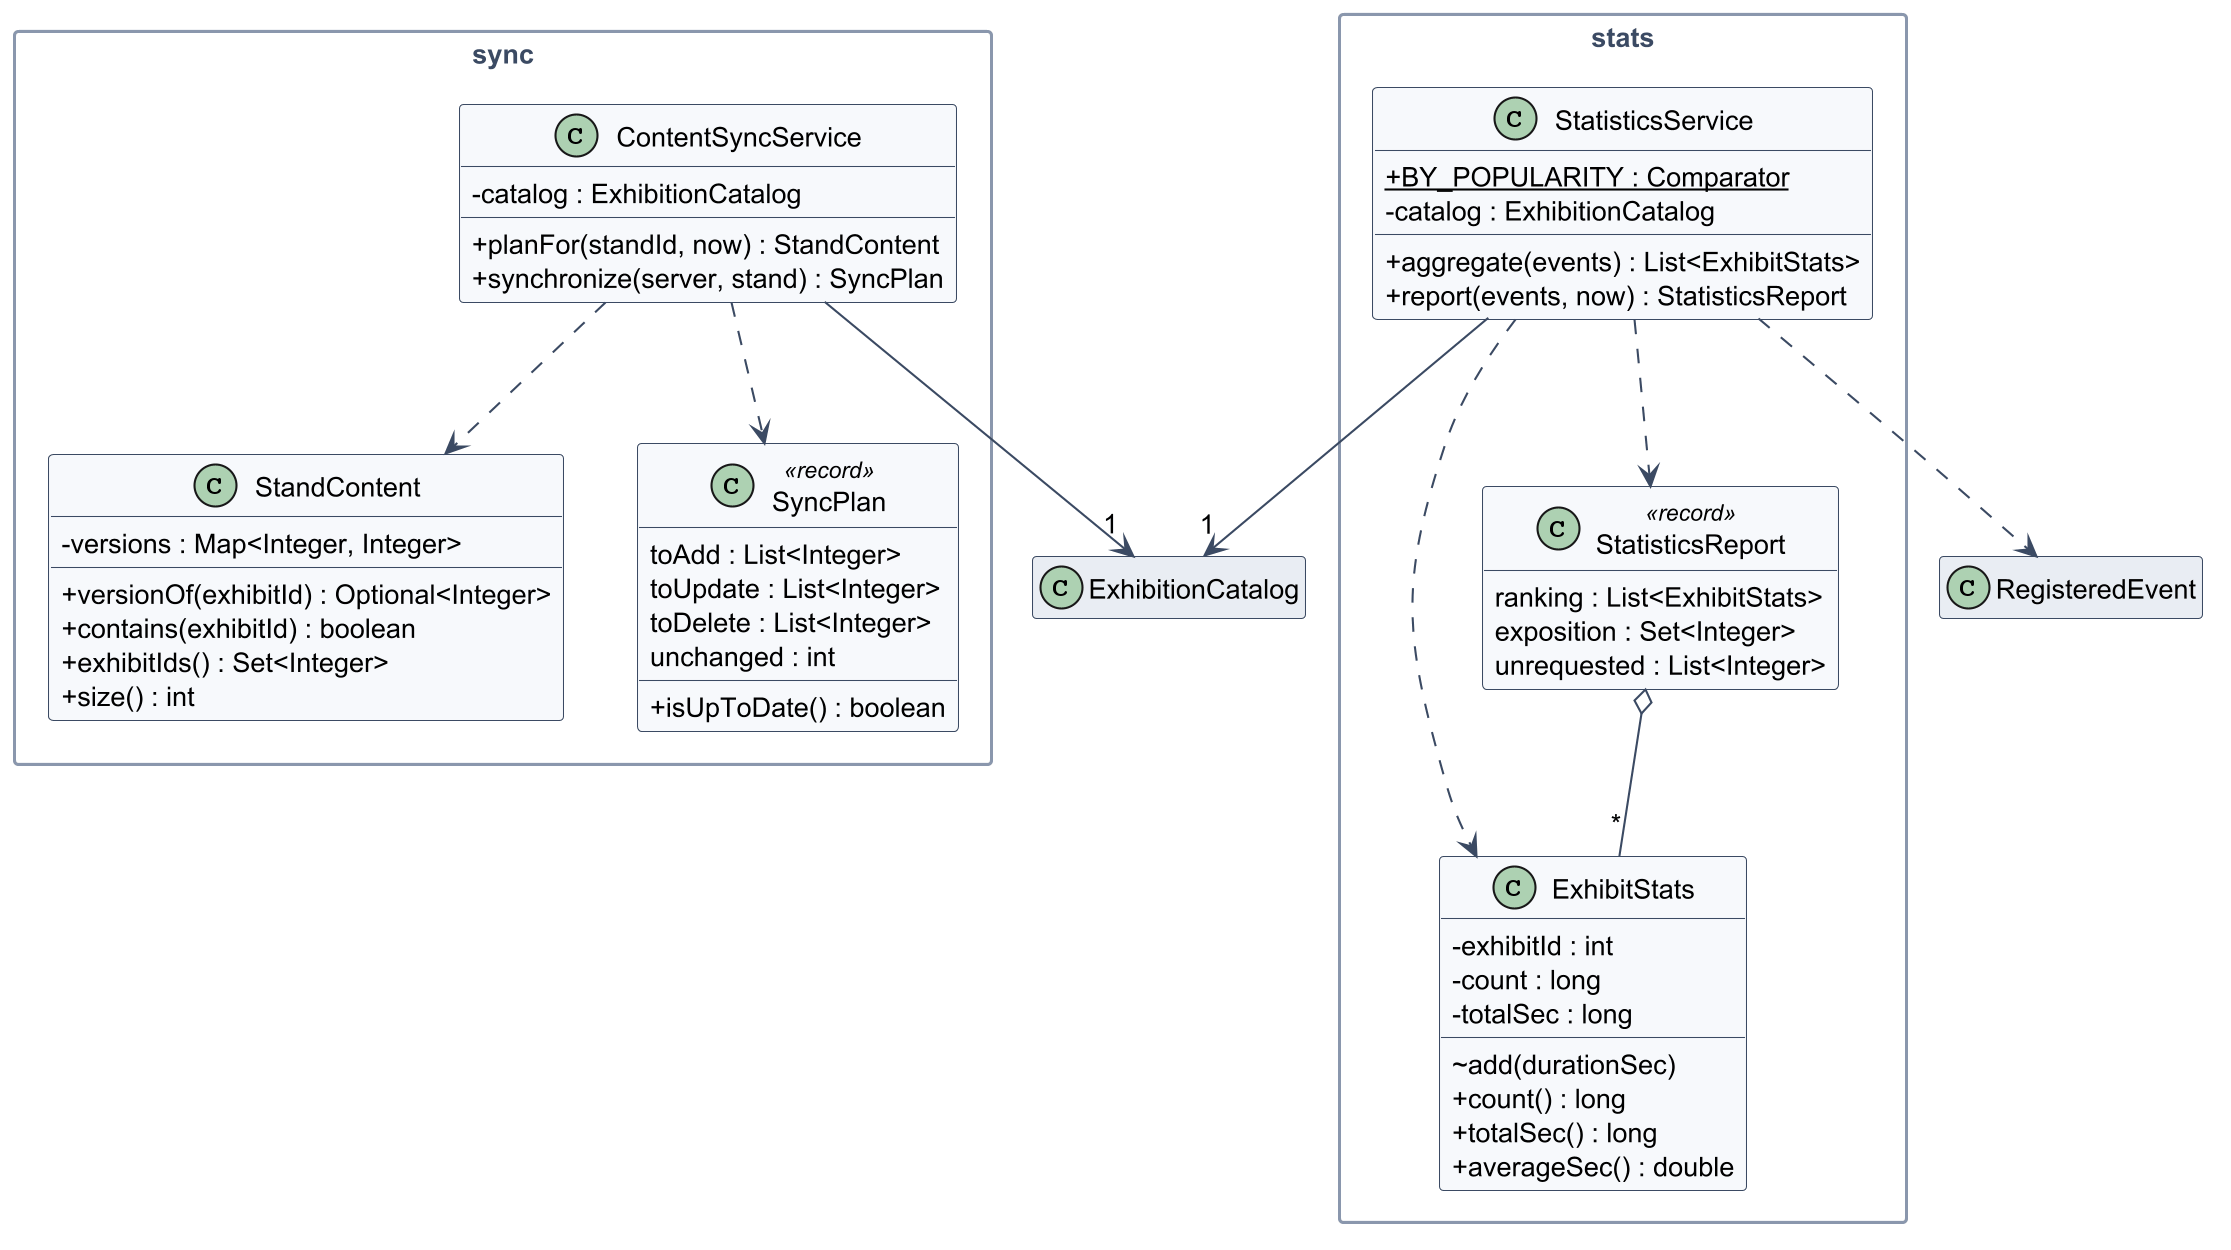

The diagram above was rendered by PlantUML. Its source (embedded in the PNG):
@startuml class_services
' Рисунок 3.6 — Службы синхронизации и статистики
!include style.iuml
!include defs_services.iuml
remove Main
remove app
class ExhibitionCatalog #E9EDF3
class RegisteredEvent #E9EDF3
!include rel_services.iuml
ContentSyncService --> "1" ExhibitionCatalog
StatisticsService --> "1" ExhibitionCatalog
StatisticsService ..> RegisteredEvent
@enduml